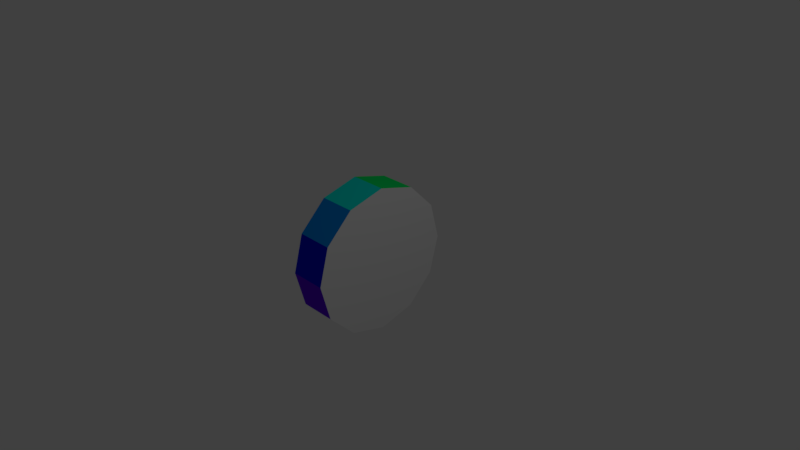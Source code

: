 # Source: wheel.blend  (saved by Blender 2.79.0; exported with 4.5.12 LTS)
import bpy
from mathutils import Matrix  # noqa: F401  (used for matrix-valued properties, if any)

bpy.ops.wm.read_factory_settings(use_empty=True)
scene = bpy.context.scene
scene.name = 'Scene'

# ---- collections
col_collection_1 = bpy.data.collections.new('Collection 1'); scene.collection.children.link(col_collection_1)

# ---- materials (node trees are filled in below, after node groups)
mat_wheel = bpy.data.materials.new('wheel')
mat_wheel.alpha_threshold = 0.0
mat_wheel.use_transparent_shadow = False
mat_wheel.roughness = 0.5
mat_wheel.line_color = (0.0, 0.0, 0.0, 1.0)
mat_0 = bpy.data.materials.new('0')
mat_0.alpha_threshold = 0.0
mat_0.use_transparent_shadow = False
mat_0.diffuse_color = (0.0, 0.8, 0.7011, 1.0)
mat_0.roughness = 0.5
mat_1 = bpy.data.materials.new('1')
mat_1.alpha_threshold = 0.0
mat_1.use_transparent_shadow = False
mat_1.diffuse_color = (0.0, 0.2574, 0.8, 1.0)
mat_1.roughness = 0.5
mat_2 = bpy.data.materials.new('2')
mat_2.alpha_threshold = 0.0
mat_2.use_transparent_shadow = False
mat_2.diffuse_color = (0.0, 0.005088, 0.8, 1.0)
mat_2.roughness = 0.5
mat_3 = bpy.data.materials.new('3')
mat_3.alpha_threshold = 0.0
mat_3.use_transparent_shadow = False
mat_3.diffuse_color = (0.1289, 0.0, 0.8, 1.0)
mat_3.roughness = 0.5
mat_4 = bpy.data.materials.new('4')
mat_4.alpha_threshold = 0.0
mat_4.use_transparent_shadow = False
mat_4.diffuse_color = (0.5776, 0.0, 0.8, 1.0)
mat_4.roughness = 0.5
mat_5 = bpy.data.materials.new('5')
mat_5.alpha_threshold = 0.0
mat_5.use_transparent_shadow = False
mat_5.diffuse_color = (0.8, 0.0, 0.2772, 1.0)
mat_5.roughness = 0.5
mat_6 = bpy.data.materials.new('6')
mat_6.alpha_threshold = 0.0
mat_6.use_transparent_shadow = False
mat_6.diffuse_color = (0.8, 0.0, 0.006297, 1.0)
mat_6.roughness = 0.5
mat_7 = bpy.data.materials.new('7')
mat_7.alpha_threshold = 0.0
mat_7.use_transparent_shadow = False
mat_7.diffuse_color = (0.8, 0.1053, 0.0, 1.0)
mat_7.roughness = 0.5
mat_8 = bpy.data.materials.new('8')
mat_8.alpha_threshold = 0.0
mat_8.use_transparent_shadow = False
mat_8.diffuse_color = (0.8, 0.2573, 0.0, 1.0)
mat_8.roughness = 0.5
mat_9 = bpy.data.materials.new('9')
mat_9.alpha_threshold = 0.0
mat_9.use_transparent_shadow = False
mat_9.diffuse_color = (0.8, 0.7592, 0.0, 1.0)
mat_9.roughness = 0.5
mat_10 = bpy.data.materials.new('10')
mat_10.alpha_threshold = 0.0
mat_10.use_transparent_shadow = False
mat_10.diffuse_color = (0.331, 0.8, 0.0, 1.0)
mat_10.roughness = 0.5
mat_11 = bpy.data.materials.new('11')
mat_11.alpha_threshold = 0.0
mat_11.use_transparent_shadow = False
mat_11.diffuse_color = (0.0, 0.8, 0.1293, 1.0)
mat_11.roughness = 0.5

# ---- material node trees

# ---- world
world_world = bpy.data.worlds.new('World'); scene.world = world_world
world_world.color = (0.05088, 0.05088, 0.05088)
world_world.use_sun_shadow = False
world_world.sun_shadow_jitter_overblur = 0.0
world_world.cycles.sampling_method = 'MANUAL'

# ---- cameras
cam_camera = bpy.data.cameras.new('Camera')
cam_camera.clip_end = 100.0
cam_camera.lens = 35.0
cam_camera.sensor_width = 32.0
cam_camera.sensor_height = 18.0
cam_camera.ortho_scale = 7.314
cam_camera.dof.focus_distance = 0.0
cam_camera.dof.aperture_fstop = 128.0

# ---- lights
light_lamp = bpy.data.lights.new('Lamp', 'POINT')
light_lamp.transmission_factor = 0.0
light_lamp.cutoff_distance = 30.0
light_lamp.energy = 100.0
light_lamp.shadow_buffer_clip_start = 1.001
light_lamp.shadow_soft_size = 0.1
light_lamp.shadow_maximum_resolution = 0.006
light_lamp.use_absolute_resolution = True

# ---- meshes
me_cube = bpy.data.meshes.new('Cube')
me_cube.from_pydata([(-0.25, 1.0, 1.192e-07), (0.25, 1.0, 8.941e-08), (-0.25, 0.866, -0.5), (0.25, 0.866, -0.5), (-0.25, 0.5, -0.866), (0.25, 0.5, -0.866), (-0.25, 5.706e-08, -1.0), (0.25, 1.242e-07, -1.0), (-0.25, -0.5, -0.866), (0.25, -0.5, -0.866), (-0.25, -0.866, -0.5), (0.25, -0.866, -0.5), (-0.25, -1.0, -2.98e-07), (0.25, -1.0, -3.278e-07), (-0.25, -0.866, 0.5), (0.25, -0.866, 0.5), (-0.25, -0.5, 0.866), (0.25, -0.5, 0.866), (-0.25, -6.329e-07, 1.0), (0.25, -5.657e-07, 1.0), (-0.25, 0.5, 0.866), (0.25, 0.5, 0.866), (-0.25, 0.866, 0.5), (0.25, 0.866, 0.5)], [], [(0, 1, 3, 2), (2, 3, 5, 4), (4, 5, 7, 6), (6, 7, 9, 8), (8, 9, 11, 10), (10, 11, 13, 12), (12, 13, 15, 14), (14, 15, 17, 16), (16, 17, 19, 18), (18, 19, 21, 20), (3, 1, 23, 21, 19, 17, 15, 13, 11, 9, 7, 5), (20, 21, 23, 22), (22, 23, 1, 0), (0, 2, 4, 6, 8, 10, 12, 14, 16, 18, 20, 22)])
me_cube.polygons.foreach_set('material_index', [9, 8, 7, 6, 5, 4, 3, 2, 1, 12, 0, 11, 10, 0])
_uv = me_cube.uv_layers.new(name='UVMap')
_uv.uv.foreach_set('vector', [0.0, 0.0, 1.0, 0.0, 1.0, 1.0, 0.0, 1.0, 0.0, 0.0, 1.0, 0.0, 1.0, 0.9976, 0.0, 1.0, 0.0, 0.0, 1.0, 0.0, 1.0, 0.9976, 0.0, 1.0, 0.0, 0.0, 1.0, 0.0, 1.0, 1.0, 0.0, 1.0, 0.0, 0.0, 1.0, 0.0, 1.0, 1.0, 0.0, 1.0, 0.0, 0.0, 1.0, 0.0, 1.0, 1.0, 0.0, 1.0, 0.0, 0.0, 1.0, 0.0, 1.0, 1.0, 0.0, 1.0, 0.0, 0.0, 1.0, 0.0, 1.0, 1.0, 0.0, 1.0, 0.0, 0.0, 1.0, 0.0, 1.0, 1.0, 0.0, 1.0, 0.0, 0.0, 1.0, 0.0, 1.0, 1.0, 0.0, 1.0, 0.6339, 0.0001, 0.866, 0.134, 0.9999, 0.3661, 0.9999, 0.6339, 0.866, 0.866, 0.6339, 0.9999, 0.3661, 0.9999, 0.134, 0.866, 9.998e-05, 0.6339, 0.0001, 0.3661, 0.134, 0.134, 0.3661, 9.998e-05, 0.0, 0.0, 1.0, 0.0, 1.0, 0.9999, 0.0, 1.0, 0.0, 0.0, 1.0, 0.0, 1.0, 1.0, 0.0, 1.0, 0.0001, 0.3661, 0.134, 0.134, 0.3661, 9.998e-05, 0.6339, 0.0001001, 0.866, 0.134, 0.9999, 0.3661, 0.9999, 0.6339, 0.866, 0.866, 0.6339, 0.9999, 0.3661, 0.9999, 0.134, 0.866, 9.998e-05, 0.6339])
me_cube.materials.append(mat_wheel)
me_cube.materials.append(mat_0)
me_cube.materials.append(mat_1)
me_cube.materials.append(mat_2)
me_cube.materials.append(mat_3)
me_cube.materials.append(mat_4)
me_cube.materials.append(mat_5)
me_cube.materials.append(mat_6)
me_cube.materials.append(mat_7)
me_cube.materials.append(mat_8)
me_cube.materials.append(mat_9)
me_cube.materials.append(mat_10)
me_cube.materials.append(mat_11)
me_cube.use_remesh_preserve_volume = False
me_cube.use_remesh_preserve_attributes = False
me_cube.use_mirror_vertex_groups = False
me_cube.update()

# ---- objects
ob_cube = bpy.data.objects.new('Cube', me_cube)
ob_lamp = bpy.data.objects.new('Lamp', light_lamp)
ob_camera = bpy.data.objects.new('Camera', cam_camera)

# ---- transforms, parenting, visibility, modifiers, constraints
ob_cube.location = (0.0, 0.0, 0.0)
ob_cube.lock_rotations_4d = False
ob_cube.empty_display_type = 'ARROWS'
ob_cube.lineart.crease_threshold = 0.0
ob_lamp.location = (4.076, 1.005, 5.904)
ob_lamp.rotation_euler = (0.6503, 0.05522, 1.866)
ob_lamp.lock_rotations_4d = False
ob_lamp.empty_display_type = 'ARROWS'
ob_lamp.color = (0.0, 0.0, 0.0, 0.0)
ob_lamp.lineart.crease_threshold = 0.0
ob_camera.location = (7.481, -6.508, 5.344)
ob_camera.rotation_euler = (1.109, 0.0, 0.8149)
ob_camera.lock_rotations_4d = False
ob_camera.empty_display_type = 'ARROWS'
ob_camera.color = (0.0, 0.0, 0.0, 0.0)
ob_camera.display_type = 'WIRE'
ob_camera.lineart.crease_threshold = 0.0

# ---- collection membership
col_collection_1.objects.link(ob_cube)
col_collection_1.objects.link(ob_lamp)
col_collection_1.objects.link(ob_camera)

# ---- scene / render settings (as saved in the file)
scene.camera = ob_camera
scene.frame_start = 1; scene.frame_end = 250; scene.frame_set(1)
scene.render.engine = 'BLENDER_EEVEE_NEXT'
scene.render.resolution_percentage = 50
scene.render.dither_intensity = 0.0
scene.cycles.use_denoising = False
scene.cycles.samples = 128
scene.cycles.sampling_pattern = 'TABULATED_SOBOL'
scene.cycles.use_adaptive_sampling = False
scene.cycles.use_light_tree = False
scene.cycles.blur_glossy = 0.0
scene.cycles.sample_clamp_indirect = 0.0
scene.view_settings.view_transform = 'Standard'
bpy.context.view_layer.update()
